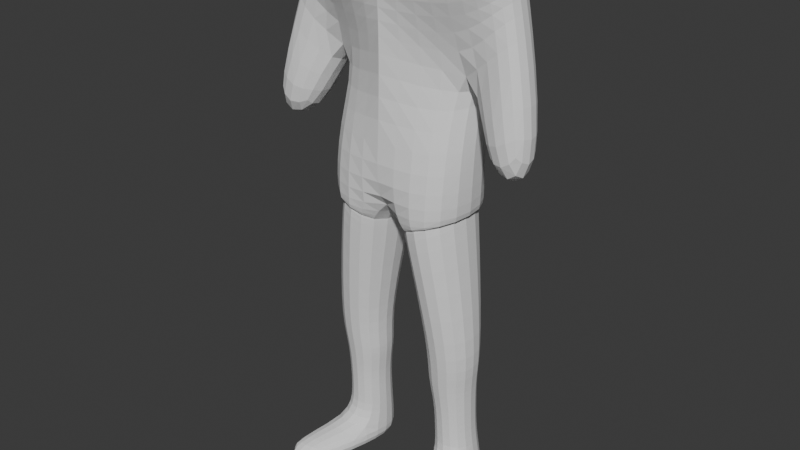# Source: Stormtrooper.blend  (saved by Blender 4.0.36; exported with 4.5.12 LTS)
import bpy
from mathutils import Matrix  # noqa: F401  (used for matrix-valued properties, if any)

bpy.ops.wm.read_factory_settings(use_empty=True)
scene = bpy.context.scene
scene.name = 'Scene'

# ---- collections
col_collection = bpy.data.collections.new('Collection'); scene.collection.children.link(col_collection)

# ---- world
world_world = bpy.data.worlds.new('World'); scene.world = world_world
world_world.use_nodes = True; world_world.node_tree.nodes.clear()
_N = world_world.node_tree.nodes; _L = world_world.node_tree.links
n0 = _N.new('ShaderNodeOutputWorld'); n0.name = 'World Output'; n0.location = (300, 300)
n1 = _N.new('ShaderNodeBackground'); n1.name = 'Background'; n1.location = (10, 300)
n1.inputs[0].default_value = (0.05088, 0.05088, 0.05088, 1.0)
_L.new(n1.outputs[0], n0.inputs[0])
n0.is_active_output = True
world_world.color = (0.05088, 0.05088, 0.05088)
world_world.use_sun_shadow = False
world_world.sun_shadow_jitter_overblur = 0.0

# ---- meshes
me_cube_001 = bpy.data.meshes.new('Cube.001')
me_cube_001.from_pydata([(1.163, -1.0, -1.835), (1.136, -1.075, 0.9729), (1.163, 0.366, -1.835), (1.136, 0.6548, 1.366), (0.0, 0.366, -1.835), (0.0, 0.6548, 1.284), (0.0, -1.0, -1.835), (0.0, -1.075, 0.8914), (1.014, -0.9307, -2.737), (1.014, 0.3982, -2.749), (0.0, -1.114, -2.987), (0.0, 0.4801, -2.999), (1.163, -1.114, -2.987), (1.163, 0.4801, -2.999), (0.1489, 0.3982, -3.249), (0.1489, -1.032, -3.236), (0.1489, 0.3982, -3.249), (0.1489, -1.032, -3.236), (1.014, -0.9307, -2.737), (1.014, 0.3982, -2.749), (0.1121, 0.3982, -3.17), (0.1121, -1.032, -3.157), (1.051, -1.032, -2.816), (1.051, 0.3982, -2.828), (0.48, 0.1552, -5.096), (0.48, -0.7659, -5.106), (1.323, -0.7582, -5.09), (1.296, 0.1552, -5.08), (0.5438, 0.2505, -7.332), (0.5438, -0.5884, -7.185), (1.299, -0.5807, -7.185), (1.272, 0.2505, -7.332), (1.141, 0.4311, -0.08247), (1.041, -0.3198, -0.7537), (0.0, -0.971, -0.3953), (0.0, 0.4311, -0.5615), (0.5438, 0.2119, -7.647), (0.5438, -0.627, -7.617), (1.299, -0.6193, -7.617), (1.272, 0.2119, -7.647), (0.9513, -1.631, -7.254), (1.677, -1.695, -7.254), (0.9479, -1.67, -7.671), (1.673, -1.733, -7.671), (1.192, 0.1417, -6.14), (0.5438, 0.1417, -6.156), (1.192, -0.6109, -6.118), (0.5438, -0.6109, -6.134), (1.192, 0.1681, -6.759), (1.192, -0.5818, -6.648), (0.5438, -0.5818, -6.664), (0.5438, 0.1681, -6.775), (0.4361, 0.1485, -5.662), (1.212, 0.1485, -5.654), (1.212, -0.6884, -5.648), (0.4361, -0.6884, -5.656), (1.707, 0.06103, 0.9622), (1.707, -0.7314, 0.8082), (1.858, 0.02959, 0.2447), (1.813, -0.6872, 0.323), (1.163, 0.4571, 0.5034), (1.163, -0.9997, 0.3557), (0.0, -0.9997, 0.2946), (0.0, 0.4571, 0.4422), (1.734, -0.02856, 0.6476), (1.734, -0.6974, 0.6048), (1.559, 0.124, -2.26), (1.541, -1.236, -1.96), (2.477, -0.275, -2.156), (2.469, -0.9917, -2.066)], [], [(63, 5, 3, 60), (60, 3, 56, 64), (4, 2, 13, 11), (3, 5, 7, 1), (61, 1, 7, 62), (9, 8, 18, 19), (2, 0, 12, 13), (0, 6, 10, 12), (8, 9, 13, 12), (15, 8, 12, 10), (9, 16, 11, 13), (16, 15, 10, 11), (19, 18, 22, 23), (15, 16, 14, 17), (8, 15, 17, 18), (16, 9, 19, 14), (22, 21, 25, 26), (18, 17, 21, 22), (17, 14, 20, 21), (14, 19, 23, 20), (51, 48, 31, 28), (21, 20, 24, 25), (20, 23, 27, 24), (23, 22, 26, 27), (31, 30, 38, 39), (48, 49, 30, 31), (49, 50, 29, 30), (50, 51, 28, 29), (0, 33, 34, 6), (2, 32, 33, 0), (4, 35, 32, 2), (36, 39, 38, 37), (29, 37, 42, 40), (29, 28, 36, 37), (28, 31, 39, 36), (41, 40, 42, 43), (38, 30, 41, 43), (37, 38, 43, 42), (30, 29, 40, 41), (55, 52, 45, 47), (54, 55, 47, 46), (53, 54, 46, 44), (52, 53, 44, 45), (47, 45, 51, 50), (46, 47, 50, 49), (44, 46, 49, 48), (45, 44, 48, 51), (24, 27, 53, 52), (27, 26, 54, 53), (26, 25, 55, 54), (25, 24, 52, 55), (64, 56, 57, 65), (32, 58, 68, 66), (61, 33, 59, 65), (3, 1, 57, 56), (1, 61, 65, 57), (58, 64, 65, 59), (33, 61, 62, 34), (32, 60, 64, 58), (35, 63, 60, 32), (67, 66, 68, 69), (58, 59, 69, 68), (59, 33, 67, 69), (33, 32, 66, 67)])
_uv = me_cube_001.uv_layers.new(name='UVMap')
_uv.uv.foreach_set('vector', [0.5625, 0.375, 0.625, 0.375, 0.625, 0.5, 0.5625, 0.5, 0.5625, 0.5, 0.625, 0.5, 0.625, 0.5, 0.5625, 0.5, 0.375, 0.375, 0.375, 0.5, 0.375, 0.5, 0.375, 0.375, 0.625, 0.5, 0.75, 0.5, 0.75, 0.75, 0.625, 0.75, 0.5625, 0.75, 0.625, 0.75, 0.625, 0.875, 0.5625, 0.875, 0.3662, 0.5102, 0.3662, 0.7398, 0.3662, 0.7398, 0.3662, 0.5102, 0.375, 0.5, 0.375, 0.75, 0.375, 0.75, 0.375, 0.5, 0.375, 0.75, 0.375, 0.875, 0.375, 0.875, 0.375, 0.75, 0.3662, 0.7398, 0.3662, 0.5102, 0.375, 0.5, 0.375, 0.75, 0.2588, 0.7398, 0.3662, 0.7398, 0.375, 0.75, 0.25, 0.75, 0.3662, 0.5102, 0.2588, 0.5102, 0.25, 0.5, 0.375, 0.5, 0.2588, 0.5102, 0.2588, 0.7398, 0.25, 0.75, 0.25, 0.5, 0.3662, 0.5102, 0.3662, 0.7398, 0.3662, 0.7398, 0.3662, 0.5102, 0.2588, 0.7398, 0.2588, 0.5102, 0.2588, 0.5102, 0.2588, 0.7398, 0.3662, 0.7398, 0.2588, 0.7398, 0.2588, 0.7398, 0.3662, 0.7398, 0.2588, 0.5102, 0.3662, 0.5102, 0.3662, 0.5102, 0.2588, 0.5102, 0.3662, 0.7398, 0.2588, 0.7398, 0.2588, 0.7398, 0.3662, 0.7398, 0.3662, 0.7398, 0.2588, 0.7398, 0.2588, 0.7398, 0.3662, 0.7398, 0.2588, 0.7398, 0.2588, 0.5102, 0.2588, 0.5102, 0.2588, 0.7398, 0.2588, 0.5102, 0.3662, 0.5102, 0.3662, 0.5102, 0.2588, 0.5102, 0.2588, 0.5102, 0.3662, 0.5102, 0.3662, 0.5102, 0.2588, 0.5102, 0.2588, 0.7398, 0.2588, 0.5102, 0.2588, 0.5102, 0.2588, 0.7398, 0.2588, 0.5102, 0.3662, 0.5102, 0.3662, 0.5102, 0.2588, 0.5102, 0.3662, 0.5102, 0.3662, 0.7398, 0.3662, 0.7398, 0.3662, 0.5102, 0.3662, 0.5102, 0.3662, 0.7398, 0.3662, 0.7398, 0.3662, 0.5102, 0.3662, 0.5102, 0.3662, 0.7398, 0.3662, 0.7398, 0.3662, 0.5102, 0.3662, 0.7398, 0.2588, 0.7398, 0.2588, 0.7398, 0.3662, 0.7398, 0.2588, 0.7398, 0.2588, 0.5102, 0.2588, 0.5102, 0.2588, 0.7398, 0.375, 0.75, 0.5, 0.75, 0.5, 0.875, 0.375, 0.875, 0.375, 0.5, 0.5, 0.5, 0.5, 0.75, 0.375, 0.75, 0.375, 0.375, 0.5, 0.375, 0.5, 0.5, 0.375, 0.5, 0.2588, 0.5102, 0.3662, 0.5102, 0.3662, 0.7398, 0.2588, 0.7398, 0.2588, 0.7398, 0.2588, 0.7398, 0.2588, 0.7398, 0.2588, 0.7398, 0.2588, 0.7398, 0.2588, 0.5102, 0.2588, 0.5102, 0.2588, 0.7398, 0.2588, 0.5102, 0.3662, 0.5102, 0.3662, 0.5102, 0.2588, 0.5102, 0.3662, 0.7398, 0.2588, 0.7398, 0.2588, 0.7398, 0.3662, 0.7398, 0.3662, 0.7398, 0.3662, 0.7398, 0.3662, 0.7398, 0.3662, 0.7398, 0.2588, 0.7398, 0.3662, 0.7398, 0.3662, 0.7398, 0.2588, 0.7398, 0.3662, 0.7398, 0.2588, 0.7398, 0.2588, 0.7398, 0.3662, 0.7398, 0.2588, 0.7398, 0.2588, 0.5102, 0.2588, 0.5102, 0.2588, 0.7398, 0.3662, 0.7398, 0.2588, 0.7398, 0.2588, 0.7398, 0.3662, 0.7398, 0.3662, 0.5102, 0.3662, 0.7398, 0.3662, 0.7398, 0.3662, 0.5102, 0.2588, 0.5102, 0.3662, 0.5102, 0.3662, 0.5102, 0.2588, 0.5102, 0.2588, 0.7398, 0.2588, 0.5102, 0.2588, 0.5102, 0.2588, 0.7398, 0.3662, 0.7398, 0.2588, 0.7398, 0.2588, 0.7398, 0.3662, 0.7398, 0.3662, 0.5102, 0.3662, 0.7398, 0.3662, 0.7398, 0.3662, 0.5102, 0.2588, 0.5102, 0.3662, 0.5102, 0.3662, 0.5102, 0.2588, 0.5102, 0.2588, 0.5102, 0.3662, 0.5102, 0.3662, 0.5102, 0.2588, 0.5102, 0.3662, 0.5102, 0.3662, 0.7398, 0.3662, 0.7398, 0.3662, 0.5102, 0.3662, 0.7398, 0.2588, 0.7398, 0.2588, 0.7398, 0.3662, 0.7398, 0.2588, 0.7398, 0.2588, 0.5102, 0.2588, 0.5102, 0.2588, 0.7398, 0.5625, 0.5, 0.625, 0.5, 0.625, 0.75, 0.5625, 0.75, 0.5, 0.5, 0.5, 0.5, 0.5, 0.5, 0.5, 0.5, 0.5625, 0.75, 0.5, 0.75, 0.5, 0.75, 0.5625, 0.75, 0.625, 0.5, 0.625, 0.75, 0.625, 0.75, 0.625, 0.5, 0.625, 0.75, 0.5625, 0.75, 0.5625, 0.75, 0.625, 0.75, 0.5, 0.5, 0.5625, 0.5, 0.5625, 0.75, 0.5, 0.75, 0.5, 0.75, 0.5625, 0.75, 0.5625, 0.875, 0.5, 0.875, 0.5, 0.5, 0.5625, 0.5, 0.5625, 0.5, 0.5, 0.5, 0.5, 0.375, 0.5625, 0.375, 0.5625, 0.5, 0.5, 0.5, 0.5, 0.75, 0.5, 0.5, 0.5, 0.5, 0.5, 0.75, 0.5, 0.5, 0.5, 0.75, 0.5, 0.75, 0.5, 0.5, 0.5, 0.75, 0.5, 0.75, 0.5, 0.75, 0.5, 0.75, 0.5, 0.75, 0.5, 0.5, 0.5, 0.5, 0.5, 0.75])
me_cube_001.update()

# ---- objects
ob_empty = bpy.data.objects.new('Empty', None)
ob_cube = bpy.data.objects.new('Cube', me_cube_001)
ob_empty_001 = bpy.data.objects.new('Empty.001', None)

# ---- transforms, parenting, visibility, modifiers, constraints
ob_empty.location = (1.355, -5.303e-08, 0.3947)
ob_empty.rotation_euler = (1.571, -0.0, -0.0)
ob_empty.scale = (1.963, 1.963, 1.963)
ob_empty.empty_display_type = 'IMAGE'
ob_empty.empty_display_size = 5.0
ob_empty.use_empty_image_alpha = True
ob_empty.color = (1.0, 1.0, 1.0, 0.3622)
ob_cube.location = (0.0, 0.0, 1.647)
ob_cube.scale = (0.4313, 0.4313, 0.4313)
_m = ob_cube.modifiers.new('Subdivision', 'SUBSURF')
_m.levels = 2
_m = ob_cube.modifiers.new('Mirror', 'MIRROR')
_m.use_clip = True
ob_empty_001.location = (0.04812, 3.466, 0.3947)
ob_empty_001.rotation_euler = (1.571, -0.0, 1.571)
ob_empty_001.scale = (1.963, 1.963, 1.963)
ob_empty_001.empty_display_type = 'IMAGE'
ob_empty_001.empty_display_size = 5.0
ob_empty_001.use_empty_image_alpha = True
ob_empty_001.color = (1.0, 1.0, 1.0, 0.3622)

# ---- collection membership
col_collection.objects.link(ob_empty)
col_collection.objects.link(ob_cube)
col_collection.objects.link(ob_empty_001)

# ---- scene / render settings (as saved in the file)
scene.frame_start = 1; scene.frame_end = 250; scene.frame_set(1)
scene.render.engine = 'BLENDER_EEVEE_NEXT'
scene.cycles.sampling_pattern = 'TABULATED_SOBOL'
bpy.context.view_layer.update()

# ---- added for rendering (the .blend has no active camera and no usable light): camera, sun
cam_auto = bpy.data.cameras.new('AutoCamera')
cam_auto.lens = 50.0
cam_auto.sensor_width = 36.0
cam_auto.clip_end = 1000.0
ob_auto_camera = bpy.data.objects.new('AutoCamera', cam_auto)
scene.collection.objects.link(ob_auto_camera)
ob_auto_camera.location = (3.98873, -5.01861, 3.43937)
ob_auto_camera.rotation_euler = (1.09748, -7.21219e-08, 0.694738)
scene.camera = ob_auto_camera
light_auto_sun = bpy.data.lights.new('AutoSun', 'SUN')
light_auto_sun.energy = 3.0
light_auto_sun.angle = 0.0523599
ob_auto_sun = bpy.data.objects.new('AutoSun', light_auto_sun)
scene.collection.objects.link(ob_auto_sun)
ob_auto_sun.rotation_euler = (0.872665, 0.174533, 0.523599)
bpy.context.view_layer.update()
